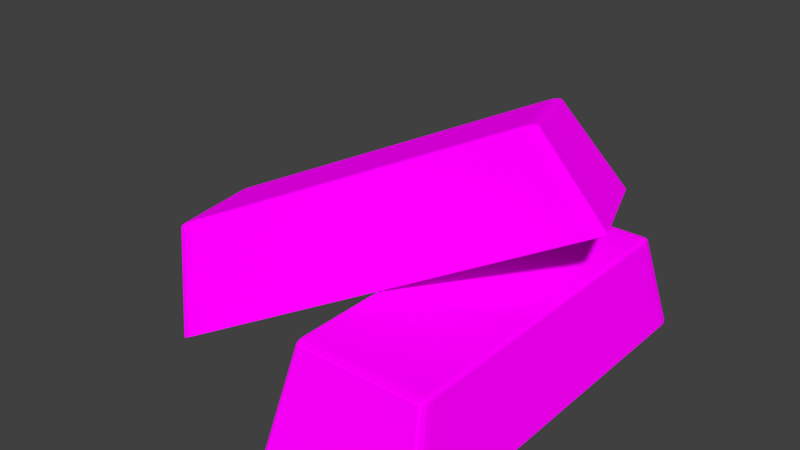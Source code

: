 # Source: Steel.blend  (saved by Blender 2.79.0; exported with 4.5.12 LTS)
import bpy
from mathutils import Matrix  # noqa: F401  (used for matrix-valued properties, if any)

bpy.ops.wm.read_factory_settings(use_empty=True)
scene = bpy.context.scene
scene.name = 'Scene'

# ---- collections
col_collection_1 = bpy.data.collections.new('Collection 1'); scene.collection.children.link(col_collection_1)

# ---- images (referenced by path relative to the original .blend; pixels are not part of the script)
import os
ASSET_DIR = os.environ.get("B2B_ASSET_DIR", "")  # directory of the original .blend (textures are referenced by path, not embedded)
HERE = os.path.dirname(os.path.abspath(__file__))  # packed textures are extracted next to this script under _unpacked/

def load_image(name, relpath, width, height, colorspace="sRGB"):
    """Load a texture the original file referenced (path relative to the .blend, or extracted next to this script)."""
    p = next((c for c in (os.path.join(HERE, relpath), os.path.join(ASSET_DIR, relpath)) if relpath and os.path.exists(c)), "")
    if p:
        img = bpy.data.images.load(p, check_existing=True)
        img.name = name
    else:  # same state as the original file: an image datablock whose file is absent (Cycles renders it pink)
        img = bpy.data.images.new(name, width, height)
        img.source = "FILE"
        img.filepath = "//" + (relpath or name)
    img.colorspace_settings.name = colorspace
    return img
img_colors_png = load_image('colors.png', 'colors.png', 1024, 1024, 'sRGB')

# ---- materials (node trees are filled in below, after node groups)
mat_material_001 = bpy.data.materials.new('Material.001')
mat_material_001.alpha_threshold = 0.0
mat_material_001.roughness = 0.5

# ---- material node trees
mat_material_001.use_nodes = True; mat_material_001.node_tree.nodes.clear()
_N = mat_material_001.node_tree.nodes; _L = mat_material_001.node_tree.links
n0 = _N.new('ShaderNodeOutputMaterial'); n0.name = 'Material Output'; n0.location = (300, 300)
n1 = _N.new('ShaderNodeBsdfDiffuse'); n1.name = 'Diffuse BSDF'; n1.location = (10, 300)
n1.inputs[1].default_value = 0.3
n2 = _N.new('ShaderNodeTexImage'); n2.name = 'Image Texture'; n2.location = (-185, 308)
n2.width = 140
n2.image = img_colors_png
_L.new(n1.outputs[0], n0.inputs[0])
_L.new(n2.outputs[0], n1.inputs[0])
n0.is_active_output = True

# ---- world
world_world = bpy.data.worlds.new('World'); scene.world = world_world
world_world.color = (0.05088, 0.05088, 0.05088)
world_world.use_sun_shadow = False
world_world.sun_shadow_jitter_overblur = 0.0
world_world.cycles.sampling_method = 'MANUAL'

# ---- meshes
me_cube_002 = bpy.data.meshes.new('Cube.002')
me_cube_002.from_pydata([(-2.804, -0.08685, -2.281), (-2.684, -0.03047, -2.195), (-2.798, -0.06979, -2.277), (-2.754, -0.04915, -2.246), (-2.935, -0.07755, -0.2589), (-2.828, -0.05158, -0.1027), (-2.832, -0.03007, -0.1851), (-2.928, -0.07405, -0.2142), (-2.93, -0.0633, -0.2553), (-2.922, -0.06036, -0.212), (-2.837, -0.0408, -0.12), (-2.888, -0.06451, -0.1568), (-2.894, -0.05364, -0.1716), (-2.892, -0.04587, -0.2283), (-2.838, -0.03291, -0.1502), (-2.895, -0.04808, -0.1929), (1.148, 0.7562, 0.5709), (1.324, 0.7607, 0.6985), (1.226, 0.768, 0.6271), (1.29, 0.7696, 0.6738), (0.4334, 0.6179, 2.251), (0.5779, 0.6437, 2.277), (0.429, 0.6394, 2.169), (0.4988, 0.6308, 2.288), (0.4244, 0.6287, 2.234), (0.4876, 0.6406, 2.269), (0.5497, 0.651, 2.256), (0.5518, 0.6403, 2.297), (0.5249, 0.6473, 2.276), (0.4228, 0.6366, 2.204), (0.495, 0.6495, 2.217), (0.4865, 0.6462, 2.248), (-1.916, -0.7551, -1.619), (-2.092, -0.7595, -1.747), (-1.994, -0.7668, -1.675), (-2.058, -0.7684, -1.722), (-2.235, -0.6111, 0.342), (-2.343, -0.637, 0.1858), (-2.194, -0.6328, 0.2939), (-2.296, -0.624, 0.2879), (-2.221, -0.6219, 0.3419), (-2.28, -0.6338, 0.2896), (-2.315, -0.6444, 0.2065), (-2.335, -0.6335, 0.2305), (-2.308, -0.6405, 0.2492), (-2.206, -0.6299, 0.3242), (-2.26, -0.6428, 0.2462), (-2.269, -0.6394, 0.2771), (2.036, 0.08802, 1.233), (1.916, 0.03163, 1.147), (2.03, 0.07095, 1.229), (1.986, 0.05031, 1.198), (1.026, 0.05844, 2.696), (1.067, 0.03672, 2.648), (1.17, 0.0842, 2.722), (1.04, 0.04763, 2.696), (1.091, 0.07134, 2.733), (1.102, 0.06044, 2.731), (1.127, 0.05253, 2.691), (1.055, 0.03966, 2.678), (1.113, 0.05483, 2.718), (1.144, 0.0808, 2.742), (1.165, 0.06995, 2.718), (1.139, 0.0671, 2.737), (-0.1642, -1.003, -2.285), (-0.2359, -0.9309, -2.285), (-0.2, -0.9931, -2.285), (-0.2263, -0.9668, -2.285), (-0.008032, -0.8537, -0.3569), (-0.008032, -0.7927, -0.2852), (-0.0677, -0.7927, -0.3569), (-0.008032, -0.8455, -0.3211), (-0.03782, -0.8455, -0.3569), (-0.03656, -0.8376, -0.3226), (-0.03782, -0.7927, -0.2948), (-0.008032, -0.8231, -0.2948), (-0.03656, -0.8218, -0.3041), (-0.05972, -0.8231, -0.3569), (-0.05972, -0.7927, -0.3211), (-0.05198, -0.8218, -0.3226), (-0.2359, 0.9256, -2.285), (-0.1642, 0.9973, -2.285), (-0.2263, 0.9615, -2.285), (-0.2, 0.9877, -2.285), (-0.008032, 0.7873, -0.2852), (-0.008032, 0.8483, -0.3569), (-0.0677, 0.7873, -0.3569), (-0.008032, 0.8178, -0.2948), (-0.03782, 0.7873, -0.2948), (-0.03656, 0.8165, -0.3041), (-0.03782, 0.8402, -0.3569), (-0.008032, 0.8402, -0.3211), (-0.03656, 0.8323, -0.3226), (-0.05972, 0.7873, -0.3211), (-0.05972, 0.8178, -0.3569), (-0.05198, 0.8165, -0.3226), (1.764, -0.9309, -2.285), (1.692, -1.003, -2.285), (1.754, -0.9668, -2.285), (1.728, -0.9931, -2.285), (1.536, -0.7927, -0.2852), (1.536, -0.8537, -0.3569), (1.596, -0.7927, -0.3569), (1.536, -0.8231, -0.2948), (1.566, -0.7927, -0.2948), (1.565, -0.8218, -0.3041), (1.566, -0.8455, -0.3569), (1.536, -0.8455, -0.3211), (1.565, -0.8376, -0.3226), (1.588, -0.7927, -0.3211), (1.588, -0.8231, -0.3569), (1.58, -0.8218, -0.3226), (1.692, 0.9973, -2.285), (1.764, 0.9256, -2.285), (1.728, 0.9877, -2.285), (1.754, 0.9615, -2.285), (1.536, 0.7873, -0.2852), (1.596, 0.7873, -0.3569), (1.536, 0.8483, -0.3569), (1.566, 0.7873, -0.2948), (1.536, 0.8178, -0.2948), (1.565, 0.8165, -0.3041), (1.588, 0.8178, -0.3569), (1.588, 0.7873, -0.3211), (1.58, 0.8165, -0.3226), (1.536, 0.8402, -0.3211), (1.566, 0.8402, -0.3569), (1.565, 0.8323, -0.3226)], [], [(33, 37, 4, 0), (49, 53, 38, 32), (52, 20, 5, 36), (1, 6, 22, 16), (17, 21, 54, 48), (4, 7, 9, 8), (7, 11, 12, 9), (5, 10, 12, 11), (10, 14, 15, 12), (6, 13, 15, 14), (13, 8, 9, 15), (9, 12, 15), (20, 23, 25, 24), (23, 27, 28, 25), (21, 26, 28, 27), (26, 30, 31, 28), (22, 29, 31, 30), (29, 24, 25, 31), (25, 28, 31), (36, 39, 41, 40), (39, 43, 44, 41), (37, 42, 44, 43), (42, 46, 47, 44), (38, 45, 47, 46), (45, 40, 41, 47), (41, 44, 47), (52, 55, 57, 56), (55, 59, 60, 57), (53, 58, 60, 59), (58, 62, 63, 60), (54, 61, 63, 62), (61, 56, 57, 63), (57, 60, 63), (0, 4, 8, 2), (2, 8, 13, 3), (3, 13, 6, 1), (5, 20, 24, 10), (10, 24, 29, 14), (14, 29, 22, 6), (21, 17, 19, 26), (26, 19, 18, 30), (30, 18, 16, 22), (20, 52, 56, 23), (23, 56, 61, 27), (27, 61, 54, 21), (53, 49, 51, 58), (58, 51, 50, 62), (62, 50, 48, 54), (52, 36, 40, 55), (55, 40, 45, 59), (59, 45, 38, 53), (37, 33, 35, 42), (42, 35, 34, 46), (46, 34, 32, 38), (36, 5, 11, 39), (39, 11, 7, 43), (43, 7, 4, 37), (16, 18, 19, 17, 48, 50, 51, 49, 32, 34, 35, 33, 0, 2, 3, 1), (97, 101, 68, 64), (113, 117, 102, 96), (116, 84, 69, 100), (65, 70, 86, 80), (81, 85, 118, 112), (68, 71, 73, 72), (71, 75, 76, 73), (69, 74, 76, 75), (74, 78, 79, 76), (70, 77, 79, 78), (77, 72, 73, 79), (73, 76, 79), (84, 87, 89, 88), (87, 91, 92, 89), (85, 90, 92, 91), (90, 94, 95, 92), (86, 93, 95, 94), (93, 88, 89, 95), (89, 92, 95), (100, 103, 105, 104), (103, 107, 108, 105), (101, 106, 108, 107), (106, 110, 111, 108), (102, 109, 111, 110), (109, 104, 105, 111), (105, 108, 111), (116, 119, 121, 120), (119, 123, 124, 121), (117, 122, 124, 123), (122, 126, 127, 124), (118, 125, 127, 126), (125, 120, 121, 127), (121, 124, 127), (64, 68, 72, 66), (66, 72, 77, 67), (67, 77, 70, 65), (69, 84, 88, 74), (74, 88, 93, 78), (78, 93, 86, 70), (85, 81, 83, 90), (90, 83, 82, 94), (94, 82, 80, 86), (84, 116, 120, 87), (87, 120, 125, 91), (91, 125, 118, 85), (117, 113, 115, 122), (122, 115, 114, 126), (126, 114, 112, 118), (116, 100, 104, 119), (119, 104, 109, 123), (123, 109, 102, 117), (101, 97, 99, 106), (106, 99, 98, 110), (110, 98, 96, 102), (100, 69, 75, 103), (103, 75, 71, 107), (107, 71, 68, 101), (80, 82, 83, 81, 112, 114, 115, 113, 96, 98, 99, 97, 64, 66, 67, 65)])
_uv = me_cube_002.uv_layers.new(name='UVMap')
_uv.uv.foreach_set('vector', [0.02027, 0.631, 0.08061, 0.631, 0.08061, 0.6914, 0.02027, 0.6914, 0.02027, 0.631, 0.08061, 0.631, 0.08061, 0.6914, 0.02027, 0.6914, 0.02027, 0.631, 0.08061, 0.631, 0.08061, 0.6914, 0.02027, 0.6914, 0.02027, 0.631, 0.08061, 0.631, 0.08061, 0.6914, 0.02027, 0.6914, 0.02027, 0.631, 0.08061, 0.631, 0.08061, 0.6914, 0.02027, 0.6914, 0.02027, 0.631, 0.08061, 0.631, 0.08061, 0.6914, 0.02027, 0.6914, 0.02027, 0.631, 0.08061, 0.631, 0.08061, 0.6914, 0.02027, 0.6914, 0.02027, 0.631, 0.08061, 0.631, 0.08061, 0.6914, 0.02027, 0.6914, 0.02027, 0.631, 0.08061, 0.631, 0.08061, 0.6914, 0.02027, 0.6914, 0.02027, 0.631, 0.08061, 0.631, 0.08061, 0.6914, 0.02027, 0.6914, 0.02027, 0.631, 0.08061, 0.631, 0.08061, 0.6914, 0.02027, 0.6914, 0.02027, 0.631, 0.08061, 0.631, 0.08061, 0.6914, 0.02027, 0.631, 0.08061, 0.631, 0.08061, 0.6914, 0.02027, 0.6914, 0.02027, 0.631, 0.08061, 0.631, 0.08061, 0.6914, 0.02027, 0.6914, 0.02027, 0.631, 0.08061, 0.631, 0.08061, 0.6914, 0.02027, 0.6914, 0.02027, 0.631, 0.08061, 0.631, 0.08061, 0.6914, 0.02027, 0.6914, 0.02027, 0.631, 0.08061, 0.631, 0.08061, 0.6914, 0.02027, 0.6914, 0.02027, 0.631, 0.08061, 0.631, 0.08061, 0.6914, 0.02027, 0.6914, 0.02027, 0.631, 0.08061, 0.631, 0.08061, 0.6914, 0.02027, 0.631, 0.08061, 0.631, 0.08061, 0.6914, 0.02027, 0.6914, 0.02027, 0.631, 0.08061, 0.631, 0.08061, 0.6914, 0.02027, 0.6914, 0.02027, 0.631, 0.08061, 0.631, 0.08061, 0.6914, 0.02027, 0.6914, 0.02027, 0.631, 0.08061, 0.631, 0.08061, 0.6914, 0.02027, 0.6914, 0.02027, 0.631, 0.08061, 0.631, 0.08061, 0.6914, 0.02027, 0.6914, 0.02027, 0.631, 0.08061, 0.631, 0.08061, 0.6914, 0.02027, 0.6914, 0.02027, 0.631, 0.08061, 0.631, 0.08061, 0.6914, 0.02027, 0.631, 0.08061, 0.631, 0.08061, 0.6914, 0.02027, 0.6914, 0.02027, 0.631, 0.08061, 0.631, 0.08061, 0.6914, 0.02027, 0.6914, 0.02027, 0.631, 0.08061, 0.631, 0.08061, 0.6914, 0.02027, 0.6914, 0.02027, 0.631, 0.08061, 0.631, 0.08061, 0.6914, 0.02027, 0.6914, 0.02027, 0.631, 0.08061, 0.631, 0.08061, 0.6914, 0.02027, 0.6914, 0.02027, 0.631, 0.08061, 0.631, 0.08061, 0.6914, 0.02027, 0.6914, 0.02027, 0.631, 0.08061, 0.631, 0.08061, 0.6914, 0.02027, 0.631, 0.08061, 0.631, 0.08061, 0.6914, 0.02027, 0.6914, 0.02027, 0.631, 0.08061, 0.631, 0.08061, 0.6914, 0.02027, 0.6914, 0.02027, 0.631, 0.08061, 0.631, 0.08061, 0.6914, 0.02027, 0.6914, 0.02027, 0.631, 0.08061, 0.631, 0.08061, 0.6914, 0.02027, 0.6914, 0.02027, 0.631, 0.08061, 0.631, 0.08061, 0.6914, 0.02027, 0.6914, 0.02027, 0.631, 0.08061, 0.631, 0.08061, 0.6914, 0.02027, 0.6914, 0.02027, 0.631, 0.08061, 0.631, 0.08061, 0.6914, 0.02027, 0.6914, 0.02027, 0.631, 0.08061, 0.631, 0.08061, 0.6914, 0.02027, 0.6914, 0.02027, 0.631, 0.08061, 0.631, 0.08061, 0.6914, 0.02027, 0.6914, 0.02027, 0.631, 0.08061, 0.631, 0.08061, 0.6914, 0.02027, 0.6914, 0.02027, 0.631, 0.08061, 0.631, 0.08061, 0.6914, 0.02027, 0.6914, 0.02027, 0.631, 0.08061, 0.631, 0.08061, 0.6914, 0.02027, 0.6914, 0.02027, 0.631, 0.08061, 0.631, 0.08061, 0.6914, 0.02027, 0.6914, 0.02027, 0.631, 0.08061, 0.631, 0.08061, 0.6914, 0.02027, 0.6914, 0.02027, 0.631, 0.08061, 0.631, 0.08061, 0.6914, 0.02027, 0.6914, 0.02027, 0.631, 0.08061, 0.631, 0.08061, 0.6914, 0.02027, 0.6914, 0.02027, 0.631, 0.08061, 0.631, 0.08061, 0.6914, 0.02027, 0.6914, 0.02027, 0.631, 0.08061, 0.631, 0.08061, 0.6914, 0.02027, 0.6914, 0.02027, 0.631, 0.08061, 0.631, 0.08061, 0.6914, 0.02027, 0.6914, 0.02027, 0.631, 0.08061, 0.631, 0.08061, 0.6914, 0.02027, 0.6914, 0.02027, 0.631, 0.08061, 0.631, 0.08061, 0.6914, 0.02027, 0.6914, 0.02027, 0.631, 0.08061, 0.631, 0.08061, 0.6914, 0.02027, 0.6914, 0.02027, 0.631, 0.08061, 0.631, 0.08061, 0.6914, 0.02027, 0.6914, 0.02027, 0.631, 0.08061, 0.631, 0.08061, 0.6914, 0.02027, 0.6914, 0.05044, 0.6914, 0.06199, 0.6891, 0.07178, 0.6826, 0.07832, 0.6728, 0.08061, 0.6612, 0.07832, 0.6497, 0.07178, 0.6399, 0.06199, 0.6333, 0.05044, 0.631, 0.0389, 0.6333, 0.02911, 0.6399, 0.02257, 0.6497, 0.02027, 0.6612, 0.02257, 0.6728, 0.02911, 0.6826, 0.0389, 0.6891, 0.02027, 0.631, 0.08061, 0.631, 0.08061, 0.6914, 0.02027, 0.6914, 0.02027, 0.631, 0.08061, 0.631, 0.08061, 0.6914, 0.02027, 0.6914, 0.02027, 0.631, 0.08061, 0.631, 0.08061, 0.6914, 0.02027, 0.6914, 0.02027, 0.631, 0.08061, 0.631, 0.08061, 0.6914, 0.02027, 0.6914, 0.02027, 0.631, 0.08061, 0.631, 0.08061, 0.6914, 0.02027, 0.6914, 0.02027, 0.631, 0.08061, 0.631, 0.08061, 0.6914, 0.02027, 0.6914, 0.02027, 0.631, 0.08061, 0.631, 0.08061, 0.6914, 0.02027, 0.6914, 0.02027, 0.631, 0.08061, 0.631, 0.08061, 0.6914, 0.02027, 0.6914, 0.02027, 0.631, 0.08061, 0.631, 0.08061, 0.6914, 0.02027, 0.6914, 0.02027, 0.631, 0.08061, 0.631, 0.08061, 0.6914, 0.02027, 0.6914, 0.02027, 0.631, 0.08061, 0.631, 0.08061, 0.6914, 0.02027, 0.6914, 0.02027, 0.631, 0.08061, 0.631, 0.08061, 0.6914, 0.02027, 0.631, 0.08061, 0.631, 0.08061, 0.6914, 0.02027, 0.6914, 0.02027, 0.631, 0.08061, 0.631, 0.08061, 0.6914, 0.02027, 0.6914, 0.02027, 0.631, 0.08061, 0.631, 0.08061, 0.6914, 0.02027, 0.6914, 0.02027, 0.631, 0.08061, 0.631, 0.08061, 0.6914, 0.02027, 0.6914, 0.02027, 0.631, 0.08061, 0.631, 0.08061, 0.6914, 0.02027, 0.6914, 0.02027, 0.631, 0.08061, 0.631, 0.08061, 0.6914, 0.02027, 0.6914, 0.02027, 0.631, 0.08061, 0.631, 0.08061, 0.6914, 0.02027, 0.631, 0.08061, 0.631, 0.08061, 0.6914, 0.02027, 0.6914, 0.02027, 0.631, 0.08061, 0.631, 0.08061, 0.6914, 0.02027, 0.6914, 0.02027, 0.631, 0.08061, 0.631, 0.08061, 0.6914, 0.02027, 0.6914, 0.02027, 0.631, 0.08061, 0.631, 0.08061, 0.6914, 0.02027, 0.6914, 0.02027, 0.631, 0.08061, 0.631, 0.08061, 0.6914, 0.02027, 0.6914, 0.02027, 0.631, 0.08061, 0.631, 0.08061, 0.6914, 0.02027, 0.6914, 0.02027, 0.631, 0.08061, 0.631, 0.08061, 0.6914, 0.02027, 0.631, 0.08061, 0.631, 0.08061, 0.6914, 0.02027, 0.6914, 0.02027, 0.631, 0.08061, 0.631, 0.08061, 0.6914, 0.02027, 0.6914, 0.02027, 0.631, 0.08061, 0.631, 0.08061, 0.6914, 0.02027, 0.6914, 0.02027, 0.631, 0.08061, 0.631, 0.08061, 0.6914, 0.02027, 0.6914, 0.02027, 0.631, 0.08061, 0.631, 0.08061, 0.6914, 0.02027, 0.6914, 0.02027, 0.631, 0.08061, 0.631, 0.08061, 0.6914, 0.02027, 0.6914, 0.02027, 0.631, 0.08061, 0.631, 0.08061, 0.6914, 0.02027, 0.631, 0.08061, 0.631, 0.08061, 0.6914, 0.02027, 0.6914, 0.02027, 0.631, 0.08061, 0.631, 0.08061, 0.6914, 0.02027, 0.6914, 0.02027, 0.631, 0.08061, 0.631, 0.08061, 0.6914, 0.02027, 0.6914, 0.02027, 0.631, 0.08061, 0.631, 0.08061, 0.6914, 0.02027, 0.6914, 0.02027, 0.631, 0.08061, 0.631, 0.08061, 0.6914, 0.02027, 0.6914, 0.02027, 0.631, 0.08061, 0.631, 0.08061, 0.6914, 0.02027, 0.6914, 0.02027, 0.631, 0.08061, 0.631, 0.08061, 0.6914, 0.02027, 0.6914, 0.02027, 0.631, 0.08061, 0.631, 0.08061, 0.6914, 0.02027, 0.6914, 0.02027, 0.631, 0.08061, 0.631, 0.08061, 0.6914, 0.02027, 0.6914, 0.02027, 0.631, 0.08061, 0.631, 0.08061, 0.6914, 0.02027, 0.6914, 0.02027, 0.631, 0.08061, 0.631, 0.08061, 0.6914, 0.02027, 0.6914, 0.02027, 0.631, 0.08061, 0.631, 0.08061, 0.6914, 0.02027, 0.6914, 0.02027, 0.631, 0.08061, 0.631, 0.08061, 0.6914, 0.02027, 0.6914, 0.02027, 0.631, 0.08061, 0.631, 0.08061, 0.6914, 0.02027, 0.6914, 0.02027, 0.631, 0.08061, 0.631, 0.08061, 0.6914, 0.02027, 0.6914, 0.02027, 0.631, 0.08061, 0.631, 0.08061, 0.6914, 0.02027, 0.6914, 0.02027, 0.631, 0.08061, 0.631, 0.08061, 0.6914, 0.02027, 0.6914, 0.02027, 0.631, 0.08061, 0.631, 0.08061, 0.6914, 0.02027, 0.6914, 0.02027, 0.631, 0.08061, 0.631, 0.08061, 0.6914, 0.02027, 0.6914, 0.02027, 0.631, 0.08061, 0.631, 0.08061, 0.6914, 0.02027, 0.6914, 0.02027, 0.631, 0.08061, 0.631, 0.08061, 0.6914, 0.02027, 0.6914, 0.02027, 0.631, 0.08061, 0.631, 0.08061, 0.6914, 0.02027, 0.6914, 0.02027, 0.631, 0.08061, 0.631, 0.08061, 0.6914, 0.02027, 0.6914, 0.02027, 0.631, 0.08061, 0.631, 0.08061, 0.6914, 0.02027, 0.6914, 0.05044, 0.6914, 0.06199, 0.6891, 0.07178, 0.6826, 0.07832, 0.6728, 0.08061, 0.6612, 0.07832, 0.6497, 0.07178, 0.6399, 0.06199, 0.6333, 0.05044, 0.631, 0.0389, 0.6333, 0.02911, 0.6399, 0.02257, 0.6497, 0.02027, 0.6612, 0.02257, 0.6728, 0.02911, 0.6826, 0.0389, 0.6891])
me_cube_002.materials.append(mat_material_001)
me_cube_002.use_remesh_preserve_volume = False
me_cube_002.use_remesh_preserve_attributes = False
me_cube_002.use_mirror_vertex_groups = False
me_cube_002.update()

# ---- objects
ob_steel = bpy.data.objects.new('Steel', me_cube_002)

# ---- transforms, parenting, visibility, modifiers, constraints
ob_steel.location = (-0.3056, 0.002674, 0.571)
ob_steel.scale = (0.0763, 0.1907, 0.04769)
ob_steel.lineart.crease_threshold = 0.0

# ---- collection membership
col_collection_1.objects.link(ob_steel)

# ---- scene / render settings (as saved in the file)
scene.frame_start = 1; scene.frame_end = 250; scene.frame_set(1)
scene.render.engine = 'CYCLES'
scene.render.resolution_percentage = 50
scene.render.dither_intensity = 0.0
scene.cycles.use_denoising = False
scene.cycles.samples = 128
scene.cycles.sampling_pattern = 'TABULATED_SOBOL'
scene.cycles.use_adaptive_sampling = False
scene.cycles.use_light_tree = False
scene.cycles.blur_glossy = 0.0
scene.cycles.sample_clamp_indirect = 0.0
scene.view_settings.view_transform = 'Standard'
bpy.context.view_layer.update()

# ---- added for rendering (the .blend has no active camera and no usable light): camera, sun
cam_auto = bpy.data.cameras.new('AutoCamera')
cam_auto.lens = 50.0
cam_auto.sensor_width = 36.0
cam_auto.clip_end = 1000.0
ob_auto_camera = bpy.data.objects.new('AutoCamera', cam_auto)
scene.collection.objects.link(ob_auto_camera)
ob_auto_camera.location = (0.205006, -0.651759, 1.01785)
ob_auto_camera.rotation_euler = (1.09748, -7.21219e-08, 0.694738)
scene.camera = ob_auto_camera
light_auto_sun = bpy.data.lights.new('AutoSun', 'SUN')
light_auto_sun.energy = 3.0
light_auto_sun.angle = 0.0523599
ob_auto_sun = bpy.data.objects.new('AutoSun', light_auto_sun)
scene.collection.objects.link(ob_auto_sun)
ob_auto_sun.rotation_euler = (0.872665, 0.174533, 0.523599)
bpy.context.view_layer.update()
